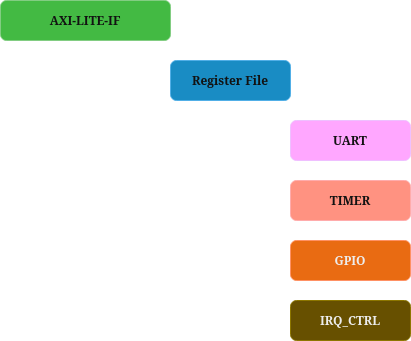

The diagram above was exported from draw.io. Its source (the exported page's mxGraphModel, read from the mxfile embedded in the PNG):
<mxGraphModel dx="2066" dy="1143" grid="1" gridSize="10" guides="1" tooltips="1" connect="1" arrows="1" fold="1" page="1" pageScale="1" pageWidth="850" pageHeight="1100" background="none" math="0" shadow="0">
  <root>
    <mxCell id="0" />
    <mxCell id="1" parent="0" />
    <mxCell id="sKvQoaGSlSfwN54N93x_-3" edge="1" parent="1" source="sKvQoaGSlSfwN54N93x_-1" style="edgeStyle=orthogonalEdgeStyle;rounded=0;orthogonalLoop=1;jettySize=auto;html=1;entryX=0;entryY=0.5;entryDx=0;entryDy=0;exitX=0.5;exitY=1;exitDx=0;exitDy=0;fontFamily=Garamond;fontStyle=1" target="sKvQoaGSlSfwN54N93x_-2" value="">
      <mxGeometry relative="1" as="geometry" />
    </mxCell>
    <mxCell id="sKvQoaGSlSfwN54N93x_-1" parent="1" style="rounded=1;whiteSpace=wrap;html=1;fillColor=#008a00;fontColor=#ffffff;strokeColor=#005700;fontFamily=Garamond;fontStyle=1" value="AXI-LITE-IF" vertex="1">
      <mxGeometry height="40" width="170" x="70" y="260" as="geometry" />
    </mxCell>
    <mxCell id="sKvQoaGSlSfwN54N93x_-5" edge="1" parent="1" source="sKvQoaGSlSfwN54N93x_-2" style="edgeStyle=orthogonalEdgeStyle;rounded=0;orthogonalLoop=1;jettySize=auto;html=1;entryX=0;entryY=0.5;entryDx=0;entryDy=0;exitX=0.5;exitY=1;exitDx=0;exitDy=0;fontFamily=Garamond;fontStyle=1" target="sKvQoaGSlSfwN54N93x_-4" value="">
      <mxGeometry relative="1" as="geometry" />
    </mxCell>
    <mxCell id="sKvQoaGSlSfwN54N93x_-7" edge="1" parent="1" source="sKvQoaGSlSfwN54N93x_-2" style="edgeStyle=orthogonalEdgeStyle;rounded=0;orthogonalLoop=1;jettySize=auto;html=1;entryX=0;entryY=0.5;entryDx=0;entryDy=0;fontFamily=Garamond;fontStyle=1" target="sKvQoaGSlSfwN54N93x_-6" value="">
      <mxGeometry relative="1" as="geometry" />
    </mxCell>
    <mxCell id="sKvQoaGSlSfwN54N93x_-9" edge="1" parent="1" source="sKvQoaGSlSfwN54N93x_-2" style="edgeStyle=orthogonalEdgeStyle;rounded=0;orthogonalLoop=1;jettySize=auto;html=1;fontFamily=Garamond;fontStyle=1" value="">
      <mxGeometry relative="1" as="geometry">
        <mxPoint x="300" y="430" as="targetPoint" />
      </mxGeometry>
    </mxCell>
    <mxCell id="sKvQoaGSlSfwN54N93x_-11" edge="1" parent="1" source="sKvQoaGSlSfwN54N93x_-2" style="edgeStyle=orthogonalEdgeStyle;rounded=0;orthogonalLoop=1;jettySize=auto;html=1;entryX=0;entryY=0.5;entryDx=0;entryDy=0;fontFamily=Garamond;fontStyle=1" target="sKvQoaGSlSfwN54N93x_-10" value="">
      <mxGeometry relative="1" as="geometry" />
    </mxCell>
    <mxCell id="sKvQoaGSlSfwN54N93x_-13" edge="1" parent="1" source="sKvQoaGSlSfwN54N93x_-2" style="edgeStyle=orthogonalEdgeStyle;rounded=0;orthogonalLoop=1;jettySize=auto;html=1;entryX=0;entryY=0.5;entryDx=0;entryDy=0;fontFamily=Garamond;fontStyle=1" target="sKvQoaGSlSfwN54N93x_-12" value="">
      <mxGeometry relative="1" as="geometry" />
    </mxCell>
    <mxCell id="sKvQoaGSlSfwN54N93x_-2" parent="1" style="whiteSpace=wrap;html=1;rounded=1;fillColor=#1ba1e2;fontColor=#ffffff;strokeColor=#006EAF;fontFamily=Garamond;fontStyle=1" value="Register File" vertex="1">
      <mxGeometry height="40" width="120" x="240" y="320" as="geometry" />
    </mxCell>
    <mxCell id="sKvQoaGSlSfwN54N93x_-4" parent="1" style="whiteSpace=wrap;html=1;rounded=1;fillColor=#6a00ff;fontColor=#ffffff;strokeColor=#3700CC;fontFamily=Garamond;fontStyle=1" value="UART" vertex="1">
      <mxGeometry height="40" width="120" x="360" y="380" as="geometry" />
    </mxCell>
    <mxCell id="sKvQoaGSlSfwN54N93x_-6" parent="1" style="whiteSpace=wrap;html=1;rounded=1;fillColor=#e51400;fontColor=#ffffff;strokeColor=#B20000;fontFamily=Garamond;fontStyle=1" value="TIMER" vertex="1">
      <mxGeometry height="40" width="120" x="360" y="440" as="geometry" />
    </mxCell>
    <mxCell id="sKvQoaGSlSfwN54N93x_-10" parent="1" style="whiteSpace=wrap;html=1;rounded=1;fillColor=#fa6800;fontColor=#000000;strokeColor=#C73500;fontFamily=Garamond;fontStyle=1" value="GPIO" vertex="1">
      <mxGeometry height="40" width="120" x="360" y="500" as="geometry" />
    </mxCell>
    <mxCell id="sKvQoaGSlSfwN54N93x_-12" parent="1" style="whiteSpace=wrap;html=1;rounded=1;fillColor=#e3c800;fontColor=#000000;strokeColor=#B09500;fontFamily=Garamond;fontStyle=1" value="IRQ_CTRL" vertex="1">
      <mxGeometry height="40" width="120" x="360" y="560" as="geometry" />
    </mxCell>
  </root>
</mxGraphModel>